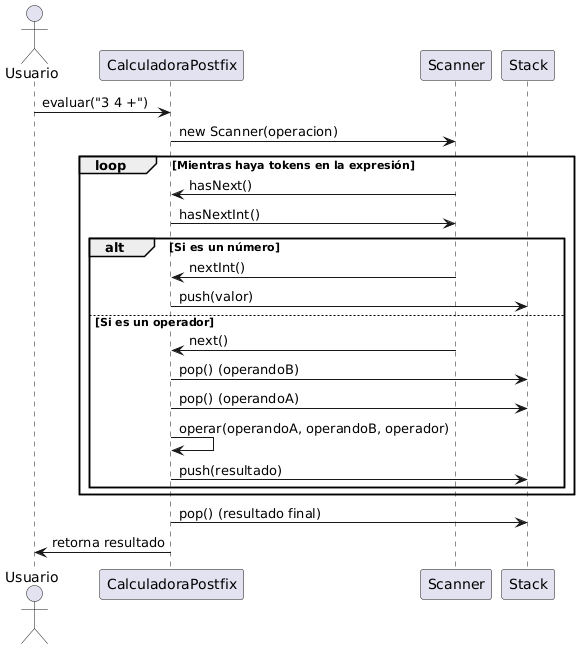

The diagram above was rendered by PlantUML. Its source (embedded in the PNG):
@startuml
actor Usuario
participant "CalculadoraPostfix" as Calc
participant "Scanner" as Scan
participant "Stack" as Stack

Usuario -> Calc: evaluar("3 4 +")
Calc -> Scan: new Scanner(operacion)

loop Mientras haya tokens en la expresión
    Scan -> Calc: hasNext()
    Calc -> Scan: hasNextInt()
    alt Si es un número
        Scan -> Calc: nextInt()
        Calc -> Stack: push(valor)
    else Si es un operador
        Scan -> Calc: next()
        Calc -> Stack: pop() (operandoB)
        Calc -> Stack: pop() (operandoA)
        Calc -> Calc: operar(operandoA, operandoB, operador)
        Calc -> Stack: push(resultado)
    end
end

Calc -> Stack: pop() (resultado final)
Calc -> Usuario: retorna resultado
@enduml